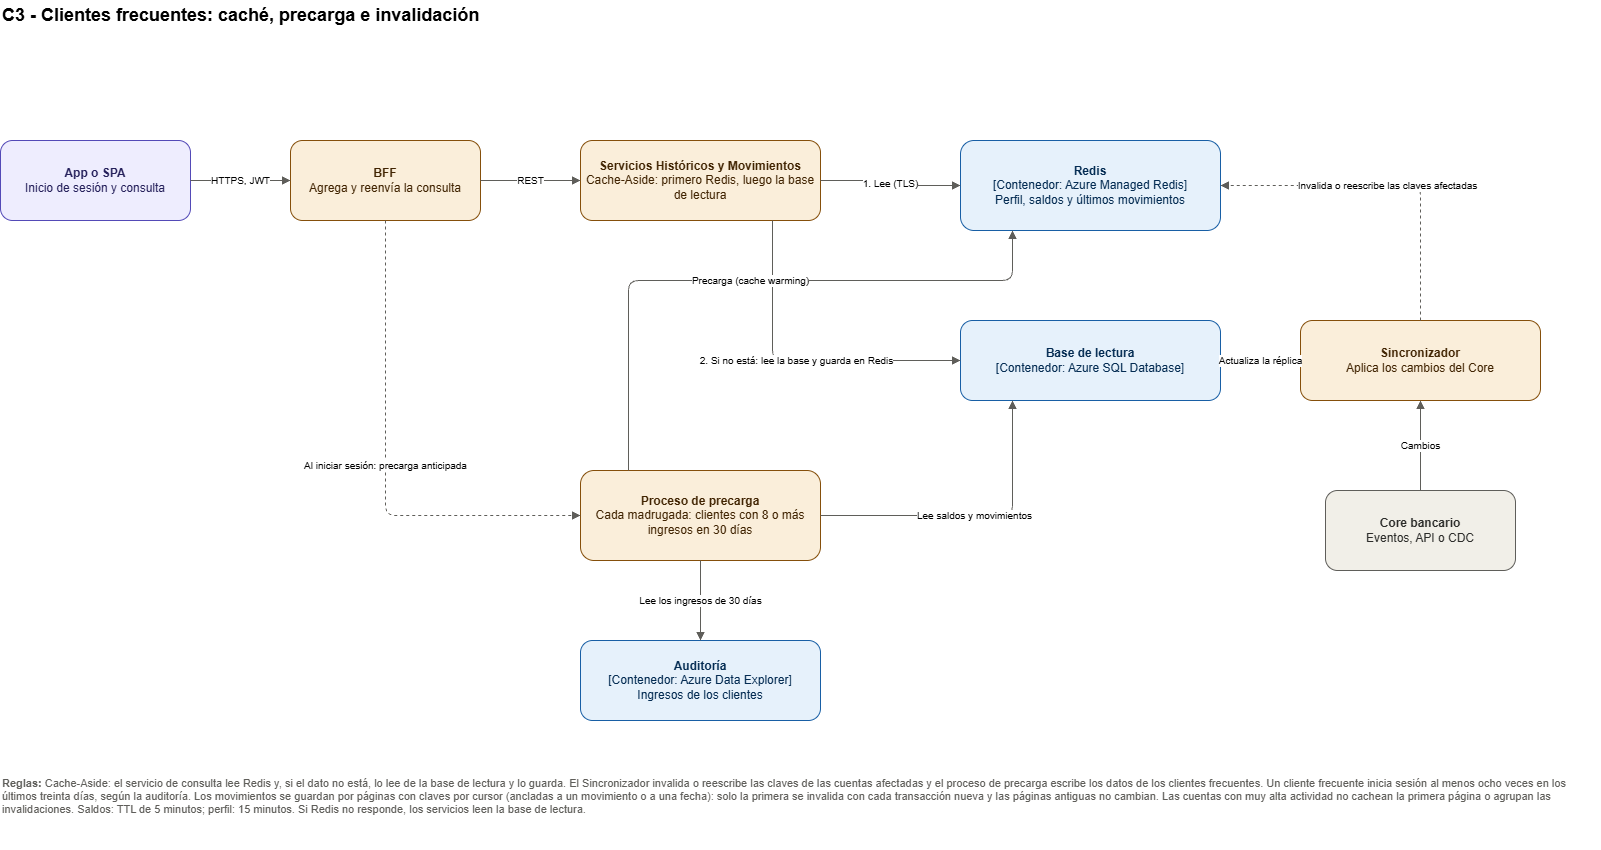

The diagram above was exported from draw.io. Its source (the exported page's mxGraphModel, read from the mxfile embedded in the PNG):
<mxGraphModel dx="1809" dy="887" grid="1" gridSize="10" guides="1" tooltips="1" connect="1" arrows="1" fold="1" page="1" pageScale="1" pageWidth="1700" pageHeight="900" background="#ffffff" math="0" shadow="0">
  <root>
    <mxCell id="0" />
    <mxCell id="1" parent="0" />
    <mxCell id="t" parent="1" style="text;html=1;fontSize=18;fontStyle=1;align=left;verticalAlign=middle;" value="C3 - Clientes frecuentes: caché, precarga e invalidación" vertex="1">
      <mxGeometry height="30" width="1400" x="40" y="10" as="geometry" />
    </mxCell>
    <mxCell id="app" parent="1" style="rounded=1;whiteSpace=wrap;html=1;fillColor=#EEEDFE;strokeColor=#534AB7;fontColor=#26215C;" value="&lt;b&gt;App o SPA&lt;/b&gt;&lt;br&gt;Inicio de sesión y consulta" vertex="1">
      <mxGeometry height="80" width="190" x="40" y="150" as="geometry" />
    </mxCell>
    <mxCell id="bff" parent="1" style="rounded=1;whiteSpace=wrap;html=1;fillColor=#FAEEDA;strokeColor=#854F0B;fontColor=#412402;" value="&lt;b&gt;BFF&lt;/b&gt;&lt;br&gt;Agrega y reenvía la consulta" vertex="1">
      <mxGeometry height="80" width="190" x="330" y="150" as="geometry" />
    </mxCell>
    <mxCell id="mov" parent="1" style="rounded=1;whiteSpace=wrap;html=1;fillColor=#FAEEDA;strokeColor=#854F0B;fontColor=#412402;" value="&lt;b&gt;Servicios Históricos y Movimientos&lt;/b&gt;&lt;br&gt;Cache-Aside: primero Redis, luego la base de lectura" vertex="1">
      <mxGeometry height="80" width="240" x="620" y="150" as="geometry" />
    </mxCell>
    <mxCell id="red" parent="1" style="rounded=1;whiteSpace=wrap;html=1;fillColor=#E6F1FB;strokeColor=#185FA5;fontColor=#042C53;" value="&lt;b&gt;Redis&lt;/b&gt;&lt;br&gt;[Contenedor: Azure Managed Redis]&lt;br&gt;Perfil, saldos y últimos movimientos" vertex="1">
      <mxGeometry height="90" width="260" x="1000" y="150" as="geometry" />
    </mxCell>
    <mxCell id="bdl" parent="1" style="rounded=1;whiteSpace=wrap;html=1;fillColor=#E6F1FB;strokeColor=#185FA5;fontColor=#042C53;" value="&lt;b&gt;Base de lectura&lt;/b&gt;&lt;br&gt;[Contenedor: Azure SQL Database]" vertex="1">
      <mxGeometry height="80" width="260" x="1000" y="330" as="geometry" />
    </mxCell>
    <mxCell id="job" parent="1" style="rounded=1;whiteSpace=wrap;html=1;fillColor=#FAEEDA;strokeColor=#854F0B;fontColor=#412402;" value="&lt;b&gt;Proceso de precarga&lt;/b&gt;&lt;br&gt;Cada madrugada: clientes con 8 o más ingresos en 30 días" vertex="1">
      <mxGeometry height="90" width="240" x="620" y="480" as="geometry" />
    </mxCell>
    <mxCell id="sin" parent="1" style="rounded=1;whiteSpace=wrap;html=1;fillColor=#FAEEDA;strokeColor=#854F0B;fontColor=#412402;" value="&lt;b&gt;Sincronizador&lt;/b&gt;&lt;br&gt;Aplica los cambios del Core" vertex="1">
      <mxGeometry height="80" width="240" x="1340" y="330" as="geometry" />
    </mxCell>
    <mxCell id="core" parent="1" style="rounded=1;whiteSpace=wrap;html=1;fillColor=#F1EFE8;strokeColor=#5F5E5A;fontColor=#2C2C2A;" value="&lt;b&gt;Core bancario&lt;/b&gt;&lt;br&gt;Eventos, API o CDC" vertex="1">
      <mxGeometry height="80" width="190" x="1365" y="500" as="geometry" />
    </mxCell>
    <mxCell id="e0" edge="1" parent="1" source="app" style="edgeStyle=orthogonalEdgeStyle;rounded=1;html=1;endArrow=block;endFill=1;fontSize=10;jettySize=auto;labelBackgroundColor=#ffffff;strokeColor=#5F5E5A;" target="bff" value="HTTPS, JWT">
      <mxGeometry relative="1" as="geometry" />
    </mxCell>
    <mxCell id="e1" edge="1" parent="1" source="bff" style="edgeStyle=orthogonalEdgeStyle;rounded=1;html=1;endArrow=block;endFill=1;fontSize=10;jettySize=auto;labelBackgroundColor=#ffffff;strokeColor=#5F5E5A;" target="mov" value="REST">
      <mxGeometry relative="1" as="geometry" />
    </mxCell>
    <mxCell id="e2" edge="1" parent="1" source="mov" style="edgeStyle=orthogonalEdgeStyle;rounded=1;html=1;endArrow=block;endFill=1;fontSize=10;jettySize=auto;labelBackgroundColor=#ffffff;strokeColor=#5F5E5A;" target="red" value="1. Lee (TLS)">
      <mxGeometry relative="1" as="geometry" />
    </mxCell>
    <mxCell id="e3" edge="1" parent="1" source="mov" style="edgeStyle=orthogonalEdgeStyle;rounded=1;html=1;endArrow=block;endFill=1;fontSize=10;jettySize=auto;labelBackgroundColor=#ffffff;strokeColor=#5F5E5A;exitX=0.8;exitY=1;exitDx=0;exitDy=0;entryX=0;entryY=0.5;entryDx=0;entryDy=0;" target="bdl" value="2. Si no está: lee la base y guarda en Redis">
      <mxGeometry relative="1" as="geometry" />
    </mxCell>
    <mxCell id="e4" edge="1" parent="1" source="job" style="edgeStyle=orthogonalEdgeStyle;rounded=1;html=1;endArrow=block;endFill=1;fontSize=10;jettySize=auto;labelBackgroundColor=#ffffff;strokeColor=#5F5E5A;exitX=1;exitY=0.5;exitDx=0;exitDy=0;entryX=0.2;entryY=1;entryDx=0;entryDy=0;" target="bdl" value="Lee saldos y movimientos">
      <mxGeometry relative="1" as="geometry" />
    </mxCell>
    <mxCell id="e5" edge="1" parent="1" source="job" style="edgeStyle=orthogonalEdgeStyle;rounded=1;html=1;endArrow=block;endFill=1;fontSize=10;jettySize=auto;labelBackgroundColor=#ffffff;strokeColor=#5F5E5A;exitX=0.2;exitY=0;exitDx=0;exitDy=0;entryX=0.2;entryY=1;entryDx=0;entryDy=0;" target="red" value="Precarga (cache warming)">
      <mxGeometry relative="1" as="geometry">
        <Array as="points">
          <mxPoint x="668" y="290" />
          <mxPoint x="1052" y="290" />
        </Array>
      </mxGeometry>
    </mxCell>
    <mxCell id="e6" edge="1" parent="1" source="core" style="edgeStyle=orthogonalEdgeStyle;rounded=1;html=1;endArrow=block;endFill=1;fontSize=10;jettySize=auto;labelBackgroundColor=#ffffff;strokeColor=#5F5E5A;exitX=0.5;exitY=0;exitDx=0;exitDy=0;entryX=0.5;entryY=1;entryDx=0;entryDy=0;" target="sin" value="Cambios">
      <mxGeometry relative="1" as="geometry" />
    </mxCell>
    <mxCell id="e7" edge="1" parent="1" source="sin" style="edgeStyle=orthogonalEdgeStyle;rounded=1;html=1;endArrow=block;endFill=1;fontSize=10;jettySize=auto;labelBackgroundColor=#ffffff;strokeColor=#5F5E5A;exitX=0;exitY=0.5;exitDx=0;exitDy=0;entryX=1;entryY=0.5;entryDx=0;entryDy=0;" target="bdl" value="Actualiza la réplica">
      <mxGeometry relative="1" as="geometry" />
    </mxCell>
    <mxCell id="e8" edge="1" parent="1" source="sin" style="edgeStyle=orthogonalEdgeStyle;rounded=1;html=1;endArrow=block;endFill=1;fontSize=10;jettySize=auto;labelBackgroundColor=#ffffff;strokeColor=#5F5E5A;dashed=1;exitX=0.5;exitY=0;exitDx=0;exitDy=0;entryX=1;entryY=0.5;entryDx=0;entryDy=0;" target="red" value="Invalida o reescribe las claves afectadas">
      <mxGeometry relative="1" as="geometry">
        <Array as="points">
          <mxPoint x="1460" y="195" />
        </Array>
      </mxGeometry>
    </mxCell>
    <mxCell id="e9" edge="1" parent="1" source="bff" style="edgeStyle=orthogonalEdgeStyle;rounded=1;html=1;endArrow=block;endFill=1;fontSize=10;jettySize=auto;labelBackgroundColor=#ffffff;strokeColor=#5F5E5A;dashed=1;exitX=0.5;exitY=1;exitDx=0;exitDy=0;entryX=0;entryY=0.5;entryDx=0;entryDy=0;" target="job" value="Al iniciar sesión: precarga anticipada">
      <mxGeometry relative="1" as="geometry" />
    </mxCell>
    <mxCell id="aud" parent="1" style="rounded=1;whiteSpace=wrap;html=1;fillColor=#E6F1FB;strokeColor=#185FA5;fontColor=#042C53;" value="&lt;b&gt;Auditoría&lt;/b&gt;&lt;br&gt;[Contenedor: Azure Data Explorer]&lt;br&gt;Ingresos de los clientes" vertex="1">
      <mxGeometry height="80" width="240" x="620" y="650" as="geometry" />
    </mxCell>
    <mxCell id="nt" parent="1" style="text;html=1;whiteSpace=wrap;align=left;verticalAlign=top;fontSize=11;fontColor=#5F5E5A;" value="&lt;b&gt;Reglas:&lt;/b&gt; Cache-Aside: el servicio de consulta lee Redis y, si el dato no está, lo lee de la base de lectura y lo guarda. El Sincronizador invalida o reescribe las claves de las cuentas afectadas y el proceso de precarga escribe los datos de los clientes frecuentes. Un cliente frecuente inicia sesión al menos ocho veces en los últimos treinta días, según la auditoría. Los movimientos se guardan por páginas con claves por cursor (ancladas a un movimiento o a una fecha): solo la primera se invalida con cada transacción nueva y las páginas antiguas no cambian. Las cuentas con muy alta actividad no cachean la primera página o agrupan las invalidaciones. Saldos: TTL de 5 minutos; perfil: 15 minutos. Si Redis no responde, los servicios leen la base de lectura." vertex="1">
      <mxGeometry height="80" width="1600" x="40" y="780" as="geometry" />
    </mxCell>
    <mxCell id="e10" edge="1" parent="1" source="job" style="edgeStyle=orthogonalEdgeStyle;rounded=1;html=1;endArrow=block;endFill=1;fontSize=10;jettySize=auto;labelBackgroundColor=#ffffff;strokeColor=#5F5E5A;exitX=0.5;exitY=1;exitDx=0;exitDy=0;entryX=0.5;entryY=0;entryDx=0;entryDy=0;" target="aud" value="Lee los ingresos de 30 días">
      <mxGeometry relative="1" as="geometry" />
    </mxCell>
  </root>
</mxGraphModel>